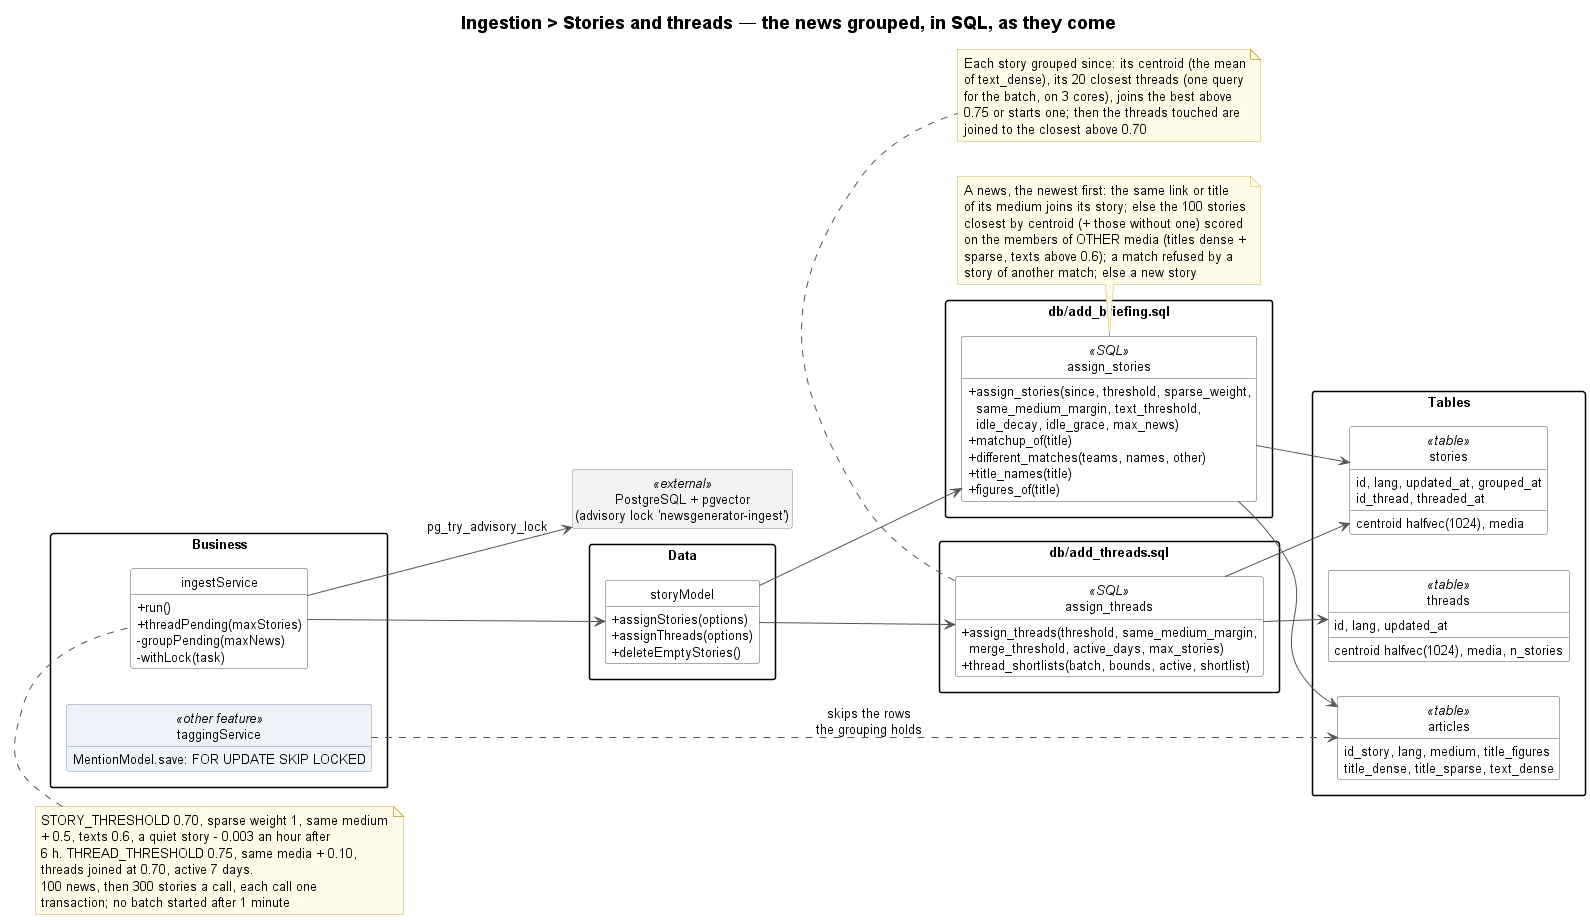

The diagram above was rendered by PlantUML. Its source (embedded in the PNG):
@startuml ingestion-stories-and-threads-class
!include ../../_style/class.iuml
left to right direction
title Ingestion > Stories and threads — the news grouped, in SQL, as they come

package "Business" {
    class ingestService {
        + run()
        + threadPending(maxStories)
        - groupPending(maxNews)
        - withLock(task)
    }
    class taggingService <<other feature>> {
        MentionModel.save: FOR UPDATE SKIP LOCKED
    }
}
note top of ingestService
    STORY_THRESHOLD 0.70, sparse weight 1, same medium
    + 0.5, texts 0.6, a quiet story - 0.003 an hour after
    6 h. THREAD_THRESHOLD 0.75, same media + 0.10,
    threads joined at 0.70, active 7 days.
    100 news, then 300 stories a call, each call one
    transaction; no batch started after 1 minute
end note

package "Data" {
    class storyModel {
        + assignStories(options)
        + assignThreads(options)
        + deleteEmptyStories()
    }
}

package "db/add_briefing.sql" as Briefing {
    class assign_stories <<SQL>> {
        + assign_stories(since, threshold, sparse_weight,\n  same_medium_margin, text_threshold,\n  idle_decay, idle_grace, max_news)
        + matchup_of(title)
        + different_matches(teams, names, other)
        + title_names(title)
        + figures_of(title)
    }
}
note bottom of assign_stories
    A news, the newest first: the same link or title
    of its medium joins its story; else the 100 stories
    closest by centroid (+ those without one) scored
    on the members of OTHER media (titles dense +
    sparse, texts above 0.6); a match refused by a
    story of another match; else a new story
end note

package "db/add_threads.sql" as Threads {
    class assign_threads <<SQL>> {
        + assign_threads(threshold, same_medium_margin,\n  merge_threshold, active_days, max_stories)
        + thread_shortlists(batch, bounds, active, shortlist)
    }
}
note bottom of assign_threads
    Each story grouped since: its centroid (the mean
    of text_dense), its 20 closest threads (one query
    for the batch, on 3 cores), joins the best above
    0.75 or starts one; then the threads touched are
    joined to the closest above 0.70
end note

package "Tables" {
    class articles <<table>> {
        id_story, lang, medium, title_figures
        title_dense, title_sparse, text_dense
    }
    class stories <<table>> {
        id, lang, updated_at, grouped_at
        centroid halfvec(1024), media
        id_thread, threaded_at
    }
    class threads <<table>> {
        id, lang, updated_at
        centroid halfvec(1024), media, n_stories
    }
}

class "PostgreSQL + pgvector\n(advisory lock 'newsgenerator-ingest')" as PostgreSQL <<external>>

ingestService --> storyModel
ingestService --> PostgreSQL : pg_try_advisory_lock
storyModel --> assign_stories
storyModel --> assign_threads
assign_stories --> articles
assign_stories --> stories
assign_threads --> stories
assign_threads --> threads
taggingService ..> articles : skips the rows\nthe grouping holds
@enduml